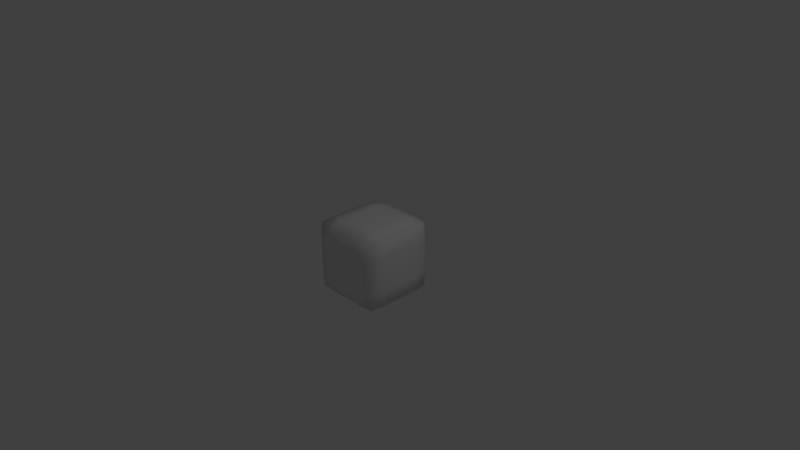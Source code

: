 # Source: Block_AlienSkull.blend  (saved by Blender 2.74.0; exported with 4.5.12 LTS)
import bpy
from mathutils import Matrix  # noqa: F401  (used for matrix-valued properties, if any)

bpy.ops.wm.read_factory_settings(use_empty=True)
scene = bpy.context.scene
scene.name = 'Scene'

# ---- collections
col_collection_1 = bpy.data.collections.new('Collection 1'); scene.collection.children.link(col_collection_1)

# ---- materials (node trees are filled in below, after node groups)
mat_insideshape = bpy.data.materials.new('InsideShape')
mat_insideshape.alpha_threshold = 0.0
mat_insideshape.use_transparent_shadow = False
mat_insideshape.roughness = 0.5
mat_insideshape.line_color = (0.0, 0.0, 0.0, 1.0)
mat_cube = bpy.data.materials.new('Cube')
mat_cube.alpha_threshold = 0.0
mat_cube.use_transparent_shadow = False
mat_cube.roughness = 0.5
mat_cube.line_color = (0.0, 0.0, 0.0, 0.5)

# ---- material node trees

# ---- world
world_world = bpy.data.worlds.new('World'); scene.world = world_world
world_world.color = (0.05088, 0.05088, 0.05088)
world_world.use_sun_shadow = False
world_world.sun_shadow_jitter_overblur = 0.0
world_world.cycles.sampling_method = 'MANUAL'
world_world.cycles.sample_map_resolution = 256

# ---- cameras
cam_camera = bpy.data.cameras.new('Camera')
cam_camera.clip_end = 100.0
cam_camera.lens = 35.0
cam_camera.sensor_width = 32.0
cam_camera.sensor_height = 18.0
cam_camera.ortho_scale = 7.314
cam_camera.dof.focus_distance = 0.0
cam_camera.dof.aperture_fstop = 128.0

# ---- lights
light_lamp = bpy.data.lights.new('Lamp', 'POINT')
light_lamp.transmission_factor = 0.0
light_lamp.cutoff_distance = 30.0
light_lamp.energy = 100.0
light_lamp.shadow_buffer_clip_start = 1.001
light_lamp.shadow_soft_size = 0.1
light_lamp.shadow_maximum_resolution = 0.006
light_lamp.use_absolute_resolution = True
light_lamp.cycles.use_multiple_importance_sampling = False

# ---- meshes
me_cone = bpy.data.meshes.new('Cone')
me_cone.from_pydata([(0.1244, 0.0007026, 0.3985), (0.2376, 0.0007026, 0.3412), (0.338, 0.0007049, 0.2592), (0.4029, 0.0007452, 0.1521), (0.4013, 9.595e-05, 0.02723), (0.3492, -0.005609, -0.06189), (0.2996, -0.01723, -0.1131), (0.26, -0.02787, -0.174), (0.1868, -0.031, -0.2606), (0.1011, -0.03117, -0.3391), (0.0431, -0.03117, -0.3891), (0.1203, -0.03092, 0.3998), (0.2295, -0.05766, 0.3442), (0.326, -0.07933, 0.2639), (0.3881, -0.08906, 0.1568), (0.3866, -0.07303, 0.02558), (0.3462, -0.05398, -0.07049), (0.3136, -0.06723, -0.1371), (0.2832, -0.0923, -0.2165), (0.2109, -0.0866, -0.3014), (0.1197, -0.06816, -0.3685), (0.04911, -0.04885, -0.4043), (0.1081, -0.05974, 0.4022), (0.2059, -0.109, 0.3511), (0.2912, -0.148, 0.274), (0.3449, -0.1666, 0.1656), (0.3386, -0.1407, 0.02372), (0.2982, -0.1131, -0.07662), (0.2692, -0.1385, -0.1496), (0.2463, -0.1783, -0.2437), (0.1888, -0.159, -0.3315), (0.1154, -0.1137, -0.3934), (0.04946, -0.06816, -0.4185), (0.08864, -0.08397, 0.4054), (0.1687, -0.1528, 0.3599), (0.2369, -0.2101, 0.2836), (0.2774, -0.244, 0.1709), (0.2629, -0.2249, 0.02333), (0.2196, -0.1994, -0.07825), (0.1935, -0.2251, -0.153), (0.18, -0.263, -0.2544), (0.1414, -0.23, -0.348), (0.09368, -0.1599, -0.4106), (0.04336, -0.08709, -0.4301), (0.06297, -0.1023, 0.4086), (0.1203, -0.1886, 0.368), (0.1681, -0.2655, 0.2911), (0.1942, -0.3154, 0.1755), (0.1746, -0.3072, 0.02618), (0.1316, -0.2821, -0.07687), (0.1114, -0.3013, -0.1531), (0.1107, -0.3309, -0.2564), (0.09217, -0.2858, -0.3543), (0.06476, -0.1981, -0.4208), (0.03183, -0.1031, -0.4384), (0.03271, -0.1138, 0.4108), (0.06297, -0.2128, 0.3735), (0.08841, -0.3048, 0.2973), (0.1025, -0.3684, 0.1825), (0.09235, -0.3745, 0.03415), (0.06482, -0.3457, -0.07223), (0.0511, -0.3513, -0.1525), (0.05356, -0.3741, -0.2565), (0.04637, -0.321, -0.356), (0.03326, -0.2227, -0.4258), (0.01676, -0.1137, -0.4433), (1.899e-07, -0.1178, 0.4116), (1.981e-07, -0.2213, 0.3754), (1.868e-07, -0.3189, 0.2997), (1.906e-07, -0.388, 0.186), (1.576e-07, -0.4017, 0.03865), (1.19e-07, -0.3708, -0.06949), (1.015e-07, -0.3688, -0.1522), (9.532e-08, -0.3888, -0.2565), (1.198e-07, -0.333, -0.3564), (1.156e-07, -0.2312, -0.4272), (1.059e-07, -0.1174, -0.4449), (-0.03271, -0.1138, 0.4108), (-0.06297, -0.2128, 0.3735), (-0.08841, -0.3048, 0.2973), (-0.1025, -0.3684, 0.1825), (-0.09235, -0.3745, 0.03415), (-0.06482, -0.3457, -0.07223), (-0.0511, -0.3513, -0.1525), (-0.05356, -0.3741, -0.2565), (-0.04637, -0.321, -0.356), (-0.03326, -0.2227, -0.4258), (-0.01676, -0.1137, -0.4433), (-0.06297, -0.1023, 0.4086), (-0.1203, -0.1886, 0.368), (-0.1681, -0.2655, 0.2911), (-0.1942, -0.3154, 0.1755), (-0.1746, -0.3072, 0.02618), (-0.1316, -0.2821, -0.07687), (-0.1114, -0.3013, -0.1531), (-0.1107, -0.3309, -0.2564), (-0.09217, -0.2858, -0.3543), (-0.06476, -0.1981, -0.4208), (-0.03183, -0.1031, -0.4384), (3.248e-07, 0.0007027, 0.42), (-0.08864, -0.08397, 0.4054), (-0.1687, -0.1528, 0.3599), (-0.2369, -0.2101, 0.2836), (-0.2774, -0.244, 0.1709), (-0.2629, -0.2249, 0.02333), (-0.2196, -0.1994, -0.07825), (-0.1935, -0.2251, -0.153), (-0.18, -0.263, -0.2544), (-0.1414, -0.23, -0.348), (-0.09368, -0.1599, -0.4106), (-0.04336, -0.08709, -0.4301), (-0.1081, -0.05974, 0.4022), (-0.2059, -0.109, 0.3511), (-0.2912, -0.148, 0.274), (-0.3449, -0.1666, 0.1656), (-0.3386, -0.1407, 0.02372), (-0.2982, -0.1131, -0.07662), (-0.2692, -0.1385, -0.1496), (-0.2463, -0.1783, -0.2437), (-0.1888, -0.159, -0.3315), (-0.1154, -0.1137, -0.3934), (-0.04946, -0.06816, -0.4185), (-0.1203, -0.03092, 0.3998), (-0.2295, -0.05766, 0.3442), (-0.326, -0.07933, 0.2639), (-0.3881, -0.08906, 0.1568), (-0.3866, -0.07303, 0.02558), (-0.3462, -0.05398, -0.07049), (-0.3136, -0.06723, -0.1371), (-0.2832, -0.0923, -0.2165), (-0.2109, -0.0866, -0.3014), (-0.1197, -0.06816, -0.3685), (-0.04911, -0.04885, -0.4043), (-0.1244, 0.0007026, 0.3985), (-0.2376, 0.0007026, 0.3412), (-0.338, 0.0007049, 0.2592), (-0.4029, 0.0007452, 0.1521), (-0.4013, 9.592e-05, 0.02723), (-0.3492, -0.005609, -0.06189), (-0.2996, -0.01723, -0.1131), (-0.26, -0.02787, -0.174), (-0.1868, -0.031, -0.2606), (-0.1011, -0.03117, -0.3391), (-0.0431, -0.03117, -0.3891), (-0.1203, 0.03301, 0.3984), (-0.2295, 0.06161, 0.341), (-0.326, 0.08584, 0.2587), (-0.3881, 0.09857, 0.1517), (-0.3832, 0.08325, 0.02787), (-0.318, 0.04266, -0.05647), (-0.2518, 0.01326, -0.0944), (-0.2058, 0.008055, -0.1414), (-0.1388, 0.003038, -0.2279), (-0.07097, -0.005047, -0.3138), (-0.03389, -0.01641, -0.375), (-0.1081, 0.06369, 0.399), (-0.2059, 0.1197, 0.3424), (-0.2912, 0.1665, 0.2592), (-0.3449, 0.1922, 0.1517), (-0.3347, 0.1687, 0.02796), (-0.266, 0.1016, -0.05572), (-0.1985, 0.05003, -0.09141), (-0.1538, 0.03702, -0.1342), (-0.09495, 0.02489, -0.2164), (-0.04468, 0.01159, -0.2996), (-0.02442, -0.005047, -0.3637), (-0.08864, 0.09046, 0.4001), (-0.1687, 0.1712, 0.3449), (-0.2369, 0.2383, 0.261), (-0.2774, 0.278, 0.1524), (-0.259, 0.2593, 0.02821), (-0.1877, 0.1878, -0.05563), (-0.124, 0.124, -0.09139), (-0.09168, 0.09168, -0.1341), (-0.05465, 0.05465, -0.2152), (-0.02677, 0.02496, -0.2946), (-0.0166, 0.003032, -0.3561), (-0.06297, 0.1113, 0.4012), (-0.1203, 0.2127, 0.3483), (-0.1681, 0.2977, 0.2653), (-0.1942, 0.3511, 0.1561), (-0.1712, 0.3422, 0.03112), (-0.1031, 0.2706, -0.05416), (-0.05026, 0.1991, -0.09118), (-0.03709, 0.1537, -0.1341), (-0.02568, 0.09353, -0.2152), (-0.01562, 0.03865, -0.2935), (-0.01041, 0.008403, -0.3517), (-0.03271, 0.1245, 0.402), (-0.06297, 0.24, 0.3513), (-0.08841, 0.3382, 0.2705), (-0.1025, 0.4041, 0.1631), (-0.09037, 0.4095, 0.03909), (-0.04828, 0.3342, -0.04952), (-0.01612, 0.2491, -0.0906), (-0.01282, 0.1966, -0.1341), (-0.01107, 0.124, -0.2152), (-0.007853, 0.05016, -0.2934), (-0.005051, 0.01159, -0.3496), (7.233e-08, -0.03117, -0.4061), (2.254e-07, 0.1291, 0.4023), (2.361e-07, 0.2494, 0.3524), (3.036e-07, 0.3525, 0.2728), (3.328e-07, 0.4238, 0.1666), (2.657e-07, 0.4367, 0.04359), (7.585e-08, 0.3593, -0.04678), (4.548e-09, 0.2666, -0.09027), (2.019e-08, 0.2113, -0.1341), (1.705e-08, 0.1351, -0.2152), (3.672e-08, 0.05475, -0.2934), (3.607e-08, 0.01266, -0.3489), (0.03271, 0.1245, 0.402), (0.06297, 0.24, 0.3513), (0.08841, 0.3382, 0.2705), (0.1025, 0.4041, 0.1631), (0.09037, 0.4095, 0.03909), (0.04828, 0.3342, -0.04952), (0.01612, 0.2491, -0.0906), (0.01282, 0.1966, -0.1341), (0.01107, 0.124, -0.2152), (0.007853, 0.05016, -0.2934), (0.005051, 0.01159, -0.3496), (0.06297, 0.1113, 0.4012), (0.1203, 0.2127, 0.3483), (0.1681, 0.2977, 0.2653), (0.1942, 0.3511, 0.1561), (0.1712, 0.3422, 0.03112), (0.1031, 0.2706, -0.05416), (0.05026, 0.1991, -0.09118), (0.03709, 0.1537, -0.1341), (0.02568, 0.09353, -0.2152), (0.01562, 0.03865, -0.2935), (0.01041, 0.008403, -0.3517), (0.08864, 0.09046, 0.4001), (0.1687, 0.1712, 0.3449), (0.2369, 0.2383, 0.261), (0.2774, 0.278, 0.1524), (0.259, 0.2593, 0.02821), (0.1877, 0.1878, -0.05563), (0.124, 0.124, -0.09139), (0.09168, 0.09168, -0.1341), (0.05465, 0.05465, -0.2152), (0.02677, 0.02496, -0.2946), (0.0166, 0.003032, -0.3561), (0.1081, 0.06369, 0.399), (0.2059, 0.1197, 0.3424), (0.2912, 0.1665, 0.2592), (0.3449, 0.1922, 0.1517), (0.3347, 0.1687, 0.02796), (0.266, 0.1016, -0.05572), (0.1985, 0.05003, -0.09141), (0.1538, 0.03702, -0.1342), (0.09495, 0.02489, -0.2164), (0.04468, 0.01159, -0.2996), (0.02442, -0.005047, -0.3637), (0.1203, 0.03301, 0.3984), (0.2295, 0.06161, 0.341), (0.326, 0.08584, 0.2587), (0.3881, 0.09857, 0.1517), (0.3832, 0.08325, 0.02787), (0.318, 0.04266, -0.05647), (0.2518, 0.01326, -0.0944), (0.2058, 0.008055, -0.1414), (0.1388, 0.003037, -0.2279), (0.07097, -0.005047, -0.3138), (0.03389, -0.01641, -0.375), (0.2701, -0.2345, 0.09712), (0.1844, 0.02869, 0.1008), (0.2358, -0.2797, 0.1732), (0.2188, -0.266, 0.02475), (0.09744, -0.3714, 0.1083), (0.1483, -0.3419, 0.179), (0.1335, -0.3408, 0.03016), (0.2273, 0.02712, 0.09897), (0.1409, -0.04136, 0.1046), (0.2665, -0.2297, 0.06022), (0.1795, 0.03075, 0.0635), (0.2566, -0.2619, 0.1721), (0.2408, -0.2455, 0.02404), (0.0949, -0.3729, 0.07124), (0.1713, -0.3287, 0.1772), (0.1541, -0.324, 0.02817), (0.2737, -0.2392, 0.134), (0.1893, 0.02663, 0.1381), (0.215, -0.2976, 0.1743), (0.1967, -0.2866, 0.02546), (0.09999, -0.3699, 0.1454), (0.1254, -0.3551, 0.1807), (0.1129, -0.3576, 0.03216), (0.2058, 0.0479, 0.0999), (0.2487, -0.1537, 0.09804), (0.223, -0.1695, 0.06186), (0.2315, -0.1763, 0.1361), (0.1192, -0.2564, 0.1065), (0.1627, 0.01366, 0.1027), (0.1372, -0.2411, 0.06737), (0.1446, -0.2416, 0.1418), (0.2104, 0.04516, 0.1371), (0.1223, -0.2558, 0.1436), (0.2013, 0.05064, 0.06268), (0.2448, -0.1496, 0.06104), (0.2526, -0.1578, 0.135), (0.116, -0.257, 0.0693), (0.1584, 0.01483, 0.06544), (0.167, 0.0125, 0.14), (-0.09744, -0.3714, 0.1083), (-0.1844, 0.02869, 0.1008), (-0.1483, -0.3419, 0.179), (-0.1335, -0.3408, 0.03016), (-0.2701, -0.2345, 0.09712), (-0.2358, -0.2797, 0.1732), (-0.2188, -0.266, 0.02475), (-0.1409, -0.04136, 0.1046), (-0.2273, 0.02712, 0.09897), (-0.0949, -0.3729, 0.07124), (-0.1795, 0.03075, 0.0635), (-0.1254, -0.3551, 0.1807), (-0.1129, -0.3576, 0.03216), (-0.2665, -0.2297, 0.06022), (-0.215, -0.2976, 0.1743), (-0.1967, -0.2866, 0.02546), (-0.09999, -0.3699, 0.1454), (-0.1893, 0.02663, 0.1381), (-0.1713, -0.3287, 0.1772), (-0.1541, -0.324, 0.02817), (-0.2737, -0.2392, 0.134), (-0.2566, -0.2619, 0.1721), (-0.2408, -0.2455, 0.02404), (-0.1627, 0.01366, 0.1027), (-0.1192, -0.2564, 0.1065), (-0.1372, -0.2411, 0.06737), (-0.1446, -0.2416, 0.1418), (-0.2487, -0.1537, 0.09804), (-0.2058, 0.0479, 0.0999), (-0.223, -0.1695, 0.06186), (-0.2315, -0.1763, 0.1361), (-0.167, 0.0125, 0.14), (-0.2526, -0.1578, 0.135), (-0.1584, 0.01483, 0.06544), (-0.116, -0.257, 0.0693), (-0.1223, -0.2558, 0.1436), (-0.2448, -0.1496, 0.06104), (-0.2013, 0.05064, 0.06268), (-0.2104, 0.04516, 0.1371), (0.1111, -0.3161, -0.2047), (0.05796, -0.3485, -0.1124), (0.05233, -0.3627, -0.2045), (0.04996, -0.3475, -0.3063), (0.08125, -0.3263, -0.1528), (0.08215, -0.3525, -0.2565), (1.103e-07, -0.3698, -0.1108), (-9.842e-09, 0.03788, 0.02043), (1.075e-07, -0.3609, -0.3064), (0.02555, -0.36, -0.1523), (0.02678, -0.3814, -0.2565), (0.02318, -0.327, -0.3562), (0.03241, -0.3582, -0.07086), (-0.05796, -0.3485, -0.1124), (-0.05233, -0.3627, -0.2045), (-0.04996, -0.3475, -0.3063), (-0.02555, -0.36, -0.1523), (-0.02678, -0.3814, -0.2565), (-0.02318, -0.327, -0.3562), (-0.03241, -0.3582, -0.07086), (-0.1111, -0.3161, -0.2047), (-0.08125, -0.3263, -0.1528), (-0.08215, -0.3525, -0.2565), (0.0817, -0.3394, -0.2046), (-0.002616, 0.03707, 0.02044), (0.02498, -0.3542, -0.3064), (0.02898, -0.3591, -0.1116), (0.002616, 0.03707, 0.02044), (-0.02498, -0.3542, -0.3064), (-0.02898, -0.3591, -0.1116), (-0.0817, -0.3394, -0.2046)], [], [(8, 7, 18, 19), (2, 1, 12, 13), (9, 8, 19, 20), (3, 2, 13, 14), (10, 9, 20, 21), (4, 3, 14, 15), (5, 4, 15, 16), (6, 5, 16, 17), (7, 6, 17, 18), (1, 0, 11, 12), (19, 18, 29, 30), (13, 12, 23, 24), (20, 19, 30, 31), (14, 13, 24, 25), (21, 20, 31, 32), (15, 14, 25, 26), (16, 15, 26, 27), (17, 16, 27, 28), (18, 17, 28, 29), (12, 11, 22, 23), (30, 29, 40, 41), (24, 23, 34, 35), (31, 30, 41, 42), (25, 24, 35, 36), (32, 31, 42, 43), (26, 25, 36, 282, 266, 275, 37), (27, 26, 37, 38), (28, 27, 38, 39), (29, 28, 39, 40), (23, 22, 33, 34), (41, 40, 51, 52), (35, 34, 45, 46), (42, 41, 52, 53), (36, 35, 46, 47, 284, 268, 277), (43, 42, 53, 54), (297, 284, 47, 283), (38, 37, 278, 269, 285, 48, 49), (39, 38, 49, 50), (40, 39, 50, 344, 51), (34, 33, 44, 45), (367, 348, 61, 346), (45, 44, 55, 56), (347, 349, 62), (46, 45, 56, 57), (53, 52, 63, 64), (47, 46, 57, 58, 287, 271, 280), (54, 53, 64, 65), (298, 287, 58, 286), (49, 48, 281, 272, 288, 59, 60), (348, 345, 61), (368, 353, 72, 351), (56, 55, 66, 67), (369, 354, 73, 352), (57, 56, 67, 68), (64, 63, 355, 74, 75), (58, 57, 68, 69), (65, 64, 75, 76), (59, 279, 270, 286, 58, 69, 70), (60, 59, 70, 71, 356), (370, 356, 71, 350), (371, 360, 83, 358), (67, 66, 77, 78), (372, 361, 84, 359), (68, 67, 78, 79), (75, 74, 362, 85, 86), (69, 68, 79, 80), (76, 75, 86, 87), (70, 69, 80, 321, 305, 314, 81), (71, 70, 81, 82, 363), (373, 363, 82, 357), (357, 82, 93, 94, 365), (374, 365, 94, 364), (78, 77, 88, 89), (359, 84, 366), (79, 78, 89, 90), (86, 85, 96, 97), (80, 79, 90, 91, 323, 307, 316), (87, 86, 97, 98), (336, 323, 91, 322), (82, 81, 317, 308, 324, 92, 93), (94, 93, 105, 106), (95, 364, 94, 106, 107), (89, 88, 100, 101), (96, 95, 107, 108), (90, 89, 101, 102), (97, 96, 108, 109), (91, 90, 102, 103, 326, 310, 319), (98, 97, 109, 110), (337, 326, 103, 325), (93, 92, 320, 311, 327, 104, 105), (106, 105, 116, 117), (107, 106, 117, 118), (101, 100, 111, 112), (108, 107, 118, 119), (102, 101, 112, 113), (109, 108, 119, 120), (103, 102, 113, 114), (110, 109, 120, 121), (104, 318, 309, 325, 103, 114, 115), (105, 104, 115, 116), (116, 115, 126, 127), (117, 116, 127, 128), (118, 117, 128, 129), (112, 111, 122, 123), (119, 118, 129, 130), (113, 112, 123, 124), (120, 119, 130, 131), (114, 113, 124, 125), (121, 120, 131, 132), (115, 114, 125, 126), (127, 126, 137, 138), (128, 127, 138, 139), (129, 128, 139, 140), (123, 122, 133, 134), (130, 129, 140, 141), (124, 123, 134, 135), (131, 130, 141, 142), (125, 124, 135, 136), (132, 131, 142, 143), (126, 125, 136, 137), (138, 137, 148, 149), (139, 138, 149, 150), (140, 139, 150, 151), (134, 133, 144, 145), (141, 140, 151, 152), (135, 134, 145, 146), (142, 141, 152, 153), (136, 135, 146, 147), (143, 142, 153, 154), (137, 136, 147, 148), (148, 147, 158, 159), (149, 148, 159, 160), (150, 149, 160, 161), (151, 150, 161, 162), (145, 144, 155, 156), (152, 151, 162, 163), (146, 145, 156, 157), (153, 152, 163, 164), (147, 146, 157, 158), (154, 153, 164, 165), (165, 164, 175, 176), (159, 158, 169, 170), (160, 159, 170, 171), (161, 160, 171, 172), (162, 161, 172, 173), (156, 155, 166, 167), (163, 162, 173, 174), (157, 156, 167, 168), (164, 163, 174, 175), (158, 157, 168, 169), (176, 175, 186, 187), (170, 169, 180, 181), (171, 170, 181, 182), (172, 171, 182, 183), (173, 172, 183, 184), (167, 166, 177, 178), (174, 173, 184, 185), (168, 167, 178, 179), (175, 174, 185, 186), (169, 168, 179, 180), (180, 179, 190, 191), (187, 186, 197, 198), (181, 180, 191, 192), (182, 181, 192, 193), (183, 182, 193, 194), (184, 183, 194, 195), (178, 177, 188, 189), (185, 184, 195, 196), (179, 178, 189, 190), (186, 185, 196, 197), (197, 196, 208, 209), (191, 190, 202, 203), (198, 197, 209, 210), (192, 191, 203, 204), (193, 192, 204, 205), (194, 193, 205, 206), (195, 194, 206, 207), (189, 188, 200, 201), (196, 195, 207, 208), (190, 189, 201, 202), (209, 208, 219, 220), (203, 202, 213, 214), (210, 209, 220, 221), (204, 203, 214, 215), (205, 204, 215, 216), (206, 205, 216, 217), (207, 206, 217, 218), (201, 200, 211, 212), (208, 207, 218, 219), (202, 201, 212, 213), (213, 212, 223, 224), (220, 219, 230, 231), (214, 213, 224, 225), (221, 220, 231, 232), (215, 214, 225, 226), (216, 215, 226, 227), (217, 216, 227, 228), (218, 217, 228, 229), (212, 211, 222, 223), (219, 218, 229, 230), (230, 229, 240, 241), (224, 223, 234, 235), (231, 230, 241, 242), (225, 224, 235, 236), (232, 231, 242, 243), (226, 225, 236, 237), (227, 226, 237, 238), (228, 227, 238, 239), (229, 228, 239, 240), (223, 222, 233, 234), (241, 240, 251, 252), (235, 234, 245, 246), (242, 241, 252, 253), (236, 235, 246, 247), (243, 242, 253, 254), (237, 236, 247, 248), (238, 237, 248, 249), (239, 238, 249, 250), (240, 239, 250, 251), (234, 233, 244, 245), (245, 244, 255, 256), (252, 251, 262, 263), (246, 245, 256, 257), (253, 252, 263, 264), (247, 246, 257, 258), (254, 253, 264, 265), (248, 247, 258, 259), (249, 248, 259, 260), (250, 249, 260, 261), (251, 250, 261, 262), (199, 10, 21), (0, 99, 11), (199, 21, 32), (11, 99, 22), (199, 32, 43), (22, 99, 33), (199, 43, 54), (33, 99, 44), (199, 54, 65), (44, 99, 55), (199, 65, 76), (55, 99, 66), (199, 76, 87), (66, 99, 77), (77, 99, 88), (199, 87, 98), (88, 99, 100), (199, 98, 110), (100, 99, 111), (199, 110, 121), (111, 99, 122), (199, 121, 132), (199, 132, 143), (122, 99, 133), (199, 143, 154), (133, 99, 144), (199, 154, 165), (144, 99, 155), (199, 165, 176), (155, 99, 166), (199, 176, 187), (166, 99, 177), (199, 187, 198), (177, 99, 188), (199, 198, 210), (188, 99, 200), (199, 210, 221), (200, 99, 211), (199, 221, 232), (211, 99, 222), (199, 232, 243), (222, 99, 233), (199, 243, 254), (233, 99, 244), (199, 254, 265), (244, 99, 255), (262, 261, 6, 7), (256, 255, 0, 1), (263, 262, 7, 8), (257, 256, 1, 2), (264, 263, 8, 9), (258, 257, 2, 3), (265, 264, 9, 10), (259, 258, 3, 4), (199, 265, 10), (260, 259, 4, 5), (261, 260, 5, 6), (255, 99, 0), (299, 289, 267, 276), (300, 290, 273, 291), (301, 277, 268, 292), (302, 293, 270, 279), (303, 294, 274, 295), (304, 280, 271, 296), (289, 297, 283, 267), (273, 292, 297, 289), (292, 268, 284, 297), (293, 298, 286, 270), (274, 296, 298, 293), (296, 271, 287, 298), (285, 299, 276, 48), (269, 291, 299, 285), (291, 273, 289, 299), (278, 300, 291, 269), (37, 275, 300, 278), (275, 266, 290, 300), (290, 301, 292, 273), (266, 282, 301, 290), (282, 36, 277, 301), (288, 302, 279, 59), (272, 295, 302, 288), (295, 274, 293, 302), (281, 303, 295, 272), (48, 276, 303, 281), (276, 267, 294, 303), (294, 304, 296, 274), (267, 283, 304, 294), (283, 47, 280, 304), (338, 328, 306, 315), (339, 329, 312, 330), (340, 316, 307, 331), (341, 332, 309, 318), (342, 333, 313, 334), (343, 319, 310, 335), (328, 336, 322, 306), (312, 331, 336, 328), (331, 307, 323, 336), (332, 337, 325, 309), (313, 335, 337, 332), (335, 310, 326, 337), (324, 338, 315, 92), (308, 330, 338, 324), (330, 312, 328, 338), (317, 339, 330, 308), (81, 314, 339, 317), (314, 305, 329, 339), (329, 340, 331, 312), (305, 321, 340, 329), (321, 80, 316, 340), (327, 341, 318, 104), (311, 334, 341, 327), (334, 313, 332, 341), (320, 342, 334, 311), (92, 315, 342, 320), (315, 306, 333, 342), (333, 343, 335, 313), (306, 322, 343, 333), (322, 91, 319, 343), (349, 367, 346, 62), (51, 344, 367, 349), (344, 50, 348, 367), (52, 51, 349, 347, 63), (50, 49, 60, 345, 348), (354, 368, 351, 73), (62, 346, 368, 354), (346, 61, 353, 368), (355, 369, 352, 74), (63, 347, 369, 355), (347, 62, 354, 369), (353, 370, 350, 72), (61, 345, 370, 353), (345, 60, 356, 370), (361, 371, 358, 84), (73, 351, 371, 361), (351, 72, 360, 371), (362, 372, 359, 85), (74, 352, 372, 362), (352, 73, 361, 372), (360, 373, 357, 83), (72, 350, 373, 360), (350, 71, 363, 373), (83, 357, 365), (366, 374, 364, 95), (84, 358, 374, 366), (358, 83, 365, 374), (85, 359, 366, 95, 96)])
me_cone.polygons.foreach_set('use_smooth', [True] * 376)
me_cone.materials.append(mat_insideshape)
me_cone.use_remesh_preserve_volume = False
me_cone.use_remesh_preserve_attributes = False
me_cone.use_mirror_vertex_groups = False
me_cone.update()
me_cube = bpy.data.meshes.new('Cube')
me_cube.from_pydata([(0.4583, 0.4583, -0.4583), (0.4583, -0.4583, -0.4583), (-0.4583, -0.4583, -0.4583), (-0.4583, 0.4583, -0.4583), (0.4583, 0.4583, 0.4583), (0.4583, -0.4583, 0.4583), (-0.4583, -0.4583, 0.4583), (-0.4583, 0.4583, 0.4583), (0.4688, 0.4687, 0.0), (0.4688, -2.98e-08, -0.4688), (0.4687, -0.4688, 0.0), (0.4687, -2.813e-07, 0.4688), (-0.4688, -0.4687, 0.0), (-2.738e-07, -0.4688, 0.4688), (-6.333e-08, -0.4687, -0.4688), (-0.4687, 0.4688, 0.0), (-0.4687, 1.136e-07, -0.4688), (-0.4688, 7.823e-08, 0.4688), (1.043e-07, 0.4687, 0.4688), (8.754e-08, 0.4688, -0.4688), (0.5, -1.639e-07, 0.0), (-1.788e-07, -0.5, 0.0), (-0.5, 1.024e-07, 0.0), (1.173e-07, 0.5, 0.0), (-6.706e-08, -1.08e-07, 0.5), (5.588e-09, 4.843e-08, -0.5), (0.4688, 0.4687, -0.25), (0.4688, -0.25, -0.4688), (0.4687, -0.4688, 0.25), (0.4688, 0.25, 0.4688), (-0.4688, -0.4687, 0.25), (0.25, -0.4688, 0.4688), (-0.25, -0.4687, -0.4688), (-0.4687, 0.4688, -0.25), (-0.4688, -0.25, -0.4688), (-0.4688, 0.25, 0.4688), (-0.25, 0.4687, 0.4688), (-0.25, 0.4688, -0.4688), (0.4688, 0.4687, 0.25), (0.4688, 0.25, -0.4688), (0.4687, -0.4688, -0.25), (0.4687, -0.25, 0.4688), (-0.4688, -0.4687, -0.25), (-0.25, -0.4688, 0.4688), (0.25, -0.4688, -0.4688), (-0.4687, 0.4688, 0.25), (-0.4687, 0.25, -0.4688), (-0.4688, -0.25, 0.4688), (0.25, 0.4687, 0.4688), (0.25, 0.4688, -0.4688), (0.5, -2.31e-07, 0.25), (0.5, -9.686e-08, -0.25), (0.5, -0.25, 0.0), (0.5, 0.25, 0.0), (-1.173e-07, -0.5, -0.25), (-2.384e-07, -0.5, 0.25), (0.25, -0.5, 0.0), (-0.25, -0.5, 0.0), (-0.5, 1.155e-07, -0.25), (-0.5, 9.499e-08, 0.25), (-0.5, -0.25, 0.0), (-0.5, 0.25, 0.0), (-0.25, 0.5, 0.0), (0.25, 0.5, 0.0), (1.155e-07, 0.5, 0.25), (1.062e-07, 0.5, -0.25), (-0.25, -9.313e-09, 0.5), (0.25, -2.086e-07, 0.5), (-1.788e-07, -0.25, 0.5), (2.608e-08, 0.25, 0.5), (-0.25, 8.382e-08, -0.5), (0.25, 7.451e-09, -0.5), (4.657e-08, 0.25, -0.5), (-2.608e-08, -0.25, -0.5), (0.5, 0.25, 0.25), (-0.25, -0.5, -0.25), (-0.5, 0.25, -0.25), (-0.25, 0.5, -0.25), (-0.25, 0.25, 0.5), (-0.25, -0.25, -0.5), (0.5, -0.25, 0.25), (0.5, -0.25, -0.25), (0.5, 0.25, -0.25), (0.25, -0.5, -0.25), (0.25, -0.5, 0.25), (-0.25, -0.5, 0.25), (-0.5, -0.25, -0.25), (-0.5, -0.25, 0.25), (-0.5, 0.25, 0.25), (-0.25, 0.5, 0.25), (0.25, 0.5, 0.25), (0.25, 0.5, -0.25), (-0.25, -0.25, 0.5), (0.25, -0.25, 0.5), (0.25, 0.25, 0.5), (-0.25, 0.25, -0.5), (0.25, 0.25, -0.5), (0.25, -0.25, -0.5)], [], [(74, 38, 4, 29), (75, 42, 2, 32), (76, 33, 3, 46), (77, 37, 3, 33), (78, 36, 7, 35), (79, 32, 2, 34), (80, 50, 11, 41), (81, 51, 20, 52), (82, 26, 8, 53), (83, 54, 14, 44), (84, 55, 21, 56), (85, 30, 12, 57), (86, 58, 16, 34), (87, 59, 22, 60), (88, 45, 15, 61), (89, 62, 15, 45), (90, 63, 23, 64), (91, 49, 19, 65), (92, 66, 17, 47), (93, 67, 24, 68), (94, 48, 18, 69), (95, 70, 16, 46), (96, 71, 25, 72), (97, 44, 14, 73), (50, 74, 29, 11), (20, 53, 74, 50), (53, 8, 38, 74), (54, 75, 32, 14), (21, 57, 75, 54), (57, 12, 42, 75), (58, 76, 46, 16), (22, 61, 76, 58), (61, 15, 33, 76), (62, 77, 33, 15), (23, 65, 77, 62), (65, 19, 37, 77), (66, 78, 35, 17), (24, 69, 78, 66), (69, 18, 36, 78), (70, 79, 34, 16), (25, 73, 79, 70), (73, 14, 32, 79), (28, 80, 41, 5), (10, 52, 80, 28), (52, 20, 50, 80), (40, 81, 52, 10), (1, 27, 81, 40), (27, 9, 51, 81), (51, 82, 53, 20), (9, 39, 82, 51), (39, 0, 26, 82), (40, 83, 44, 1), (10, 56, 83, 40), (56, 21, 54, 83), (28, 84, 56, 10), (5, 31, 84, 28), (31, 13, 55, 84), (55, 85, 57, 21), (13, 43, 85, 55), (43, 6, 30, 85), (42, 86, 34, 2), (12, 60, 86, 42), (60, 22, 58, 86), (30, 87, 60, 12), (6, 47, 87, 30), (47, 17, 59, 87), (59, 88, 61, 22), (17, 35, 88, 59), (35, 7, 45, 88), (36, 89, 45, 7), (18, 64, 89, 36), (64, 23, 62, 89), (48, 90, 64, 18), (4, 38, 90, 48), (38, 8, 63, 90), (63, 91, 65, 23), (8, 26, 91, 63), (26, 0, 49, 91), (43, 92, 47, 6), (13, 68, 92, 43), (68, 24, 66, 92), (31, 93, 68, 13), (5, 41, 93, 31), (41, 11, 67, 93), (67, 94, 69, 24), (11, 29, 94, 67), (29, 4, 48, 94), (37, 95, 46, 3), (19, 72, 95, 37), (72, 25, 70, 95), (49, 96, 72, 19), (0, 39, 96, 49), (39, 9, 71, 96), (71, 97, 73, 25), (9, 27, 97, 71), (27, 1, 44, 97)])
me_cube.polygons.foreach_set('use_smooth', [True] * 96)
me_cube.materials.append(mat_cube)
me_cube.use_remesh_preserve_volume = False
me_cube.use_remesh_preserve_attributes = False
me_cube.use_mirror_vertex_groups = False
me_cube.update()

# ---- objects
ob_insideshape = bpy.data.objects.new('InsideShape', me_cone)
ob_cube = bpy.data.objects.new('Cube', me_cube)
ob_lamp = bpy.data.objects.new('Lamp', light_lamp)
ob_camera = bpy.data.objects.new('Camera', cam_camera)

# ---- transforms, parenting, visibility, modifiers, constraints
ob_insideshape.location = (0.0, 0.0, 0.0)
ob_insideshape.lineart.crease_threshold = 0.0
ob_cube.location = (0.0, 0.0, 0.0)
ob_cube.lock_rotations_4d = False
ob_cube.empty_display_type = 'ARROWS'
ob_cube.lineart.crease_threshold = 0.0
ob_lamp.location = (4.076, 1.005, 5.904)
ob_lamp.rotation_euler = (0.6503, 0.05522, 1.866)
ob_lamp.lock_rotations_4d = False
ob_lamp.empty_display_type = 'ARROWS'
ob_lamp.color = (0.0, 0.0, 0.0, 0.0)
ob_lamp.lineart.crease_threshold = 0.0
ob_camera.location = (7.481, -6.508, 5.344)
ob_camera.rotation_euler = (1.109, 0.01082, 0.8149)
ob_camera.lock_rotations_4d = False
ob_camera.empty_display_type = 'ARROWS'
ob_camera.color = (0.0, 0.0, 0.0, 0.0)
ob_camera.display_type = 'WIRE'
ob_camera.lineart.crease_threshold = 0.0

# ---- collection membership
col_collection_1.objects.link(ob_insideshape)
col_collection_1.objects.link(ob_cube)
col_collection_1.objects.link(ob_lamp)
col_collection_1.objects.link(ob_camera)

# ---- scene / render settings (as saved in the file)
scene.camera = ob_camera
scene.frame_start = 1; scene.frame_end = 250; scene.frame_set(1)
scene.render.engine = 'BLENDER_EEVEE_NEXT'
scene.render.image_settings.color_mode = 'RGB'
scene.render.image_settings.compression = 90
scene.render.resolution_percentage = 50
scene.render.dither_intensity = 0.0
scene.render.bake_margin = 2
scene.cycles.use_denoising = False
scene.cycles.samples = 10
scene.cycles.sampling_pattern = 'TABULATED_SOBOL'
scene.cycles.light_sampling_threshold = 0.0
scene.cycles.use_adaptive_sampling = False
scene.cycles.use_light_tree = False
scene.cycles.blur_glossy = 0.0
scene.cycles.volume_bounces = 1
scene.cycles.pixel_filter_type = 'GAUSSIAN'
scene.cycles.sample_clamp_indirect = 0.0
scene.view_settings.view_transform = 'Standard'
bpy.context.view_layer.update()
